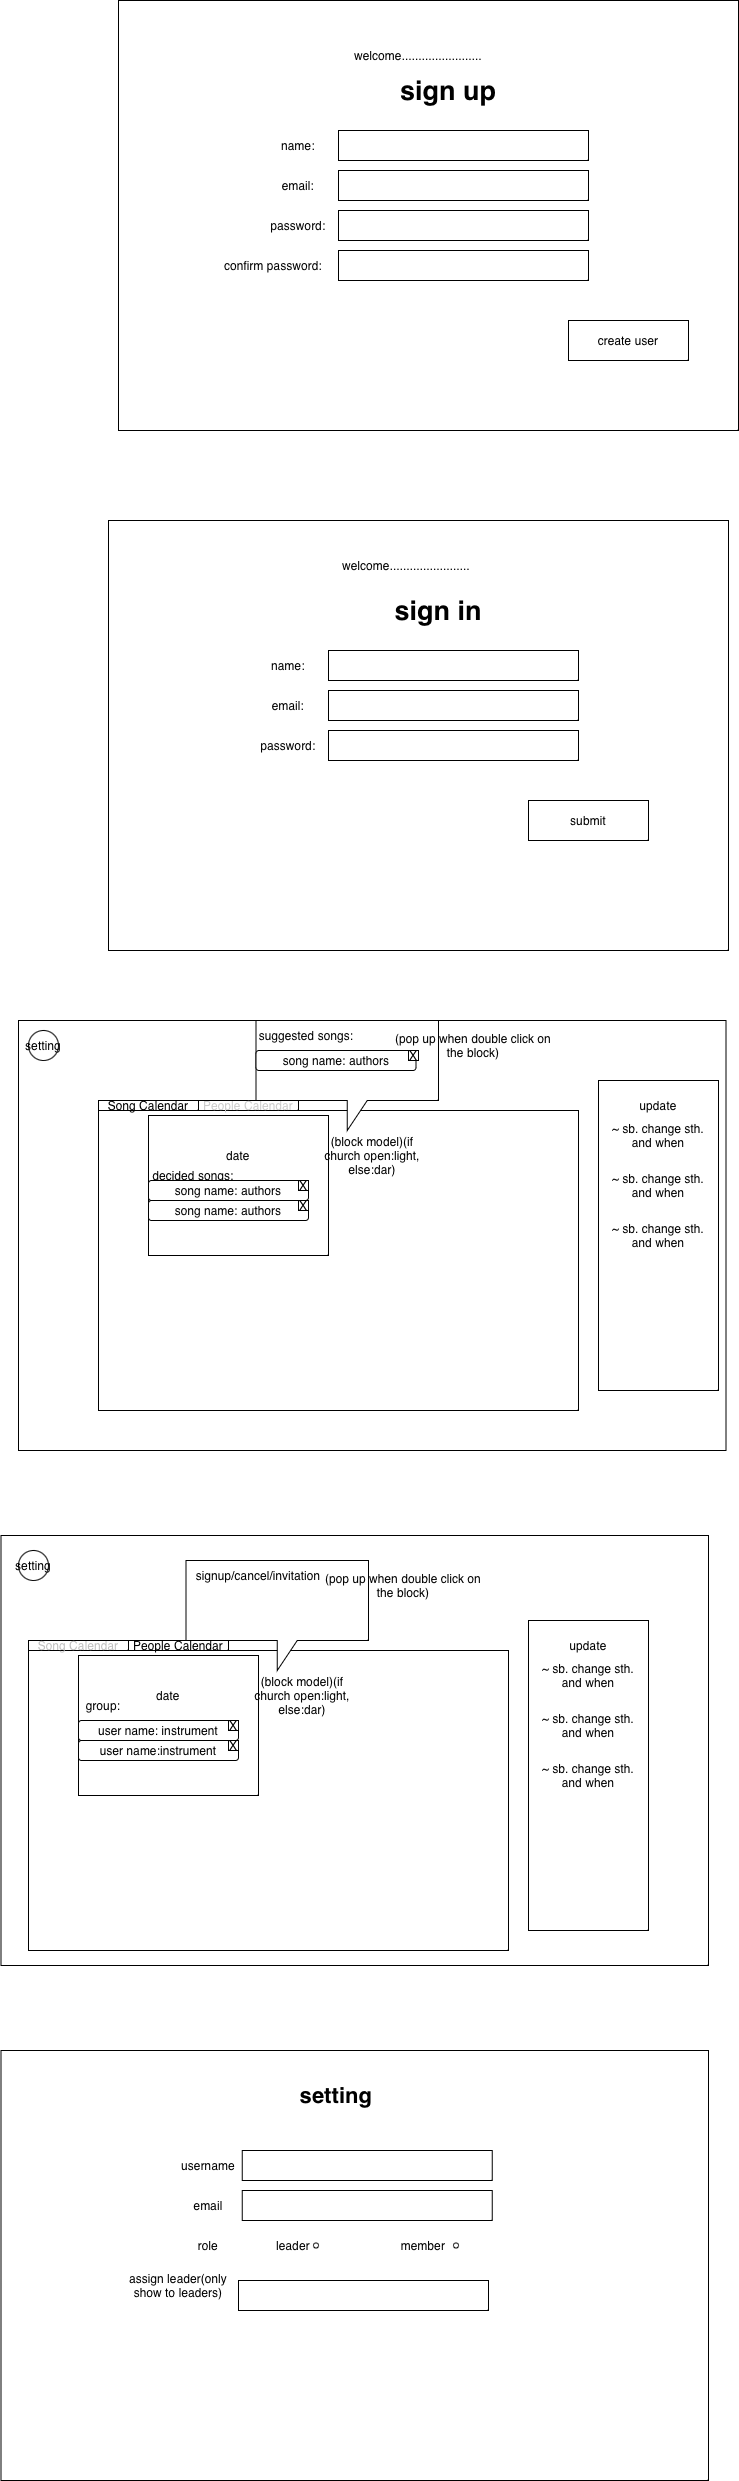

The diagram above was exported from draw.io. Its source (the exported page's mxGraphModel, read from the mxfile embedded in the PNG):
<mxGraphModel dx="1234" dy="832" grid="1" gridSize="10" guides="1" tooltips="1" connect="1" arrows="1" fold="1" page="1" pageScale="1" pageWidth="850" pageHeight="1100" math="0" shadow="0">
  <root>
    <mxCell id="0" />
    <mxCell id="1" parent="0" />
    <mxCell id="piCjpY51jDE-uZWlku1j-74" parent="1" style="rounded=0;whiteSpace=wrap;html=1;" value="" vertex="1">
      <mxGeometry height="430" width="707.5" x="32.5" y="1565" as="geometry" />
    </mxCell>
    <mxCell id="piCjpY51jDE-uZWlku1j-1" parent="1" style="rounded=0;whiteSpace=wrap;html=1;" value="" vertex="1">
      <mxGeometry height="430" width="620" x="150" y="30" as="geometry" />
    </mxCell>
    <mxCell id="piCjpY51jDE-uZWlku1j-2" parent="1" style="text;html=1;whiteSpace=wrap;strokeColor=none;fillColor=none;align=center;verticalAlign=middle;rounded=0;" value="&lt;font style=&quot;font-size: 27px;&quot;&gt;&lt;b&gt;sign up&lt;/b&gt;&lt;/font&gt;" vertex="1">
      <mxGeometry height="40" width="160" x="400" y="100" as="geometry" />
    </mxCell>
    <mxCell id="piCjpY51jDE-uZWlku1j-3" parent="1" style="text;html=1;whiteSpace=wrap;strokeColor=none;fillColor=none;align=center;verticalAlign=middle;rounded=0;" value="welcome........................" vertex="1">
      <mxGeometry height="30" width="60" x="420" y="70" as="geometry" />
    </mxCell>
    <mxCell id="piCjpY51jDE-uZWlku1j-4" parent="1" style="text;html=1;whiteSpace=wrap;strokeColor=none;fillColor=none;align=center;verticalAlign=middle;rounded=0;" value="name:" vertex="1">
      <mxGeometry height="30" width="60" x="300" y="160" as="geometry" />
    </mxCell>
    <mxCell id="piCjpY51jDE-uZWlku1j-5" parent="1" style="text;html=1;whiteSpace=wrap;strokeColor=none;fillColor=none;align=center;verticalAlign=middle;rounded=0;" value="email:" vertex="1">
      <mxGeometry height="30" width="60" x="300" y="200" as="geometry" />
    </mxCell>
    <mxCell id="piCjpY51jDE-uZWlku1j-6" parent="1" style="text;html=1;whiteSpace=wrap;strokeColor=none;fillColor=none;align=center;verticalAlign=middle;rounded=0;" value="password:" vertex="1">
      <mxGeometry height="30" width="60" x="300" y="240" as="geometry" />
    </mxCell>
    <mxCell id="piCjpY51jDE-uZWlku1j-7" parent="1" style="text;html=1;whiteSpace=wrap;strokeColor=none;fillColor=none;align=center;verticalAlign=middle;rounded=0;" value="confirm password:" vertex="1">
      <mxGeometry height="30" width="110" x="250" y="280" as="geometry" />
    </mxCell>
    <mxCell id="piCjpY51jDE-uZWlku1j-8" parent="1" style="rounded=0;whiteSpace=wrap;html=1;" value="" vertex="1">
      <mxGeometry height="30" width="250" x="370" y="160" as="geometry" />
    </mxCell>
    <mxCell id="piCjpY51jDE-uZWlku1j-9" parent="1" style="rounded=0;whiteSpace=wrap;html=1;" value="" vertex="1">
      <mxGeometry height="30" width="250" x="370" y="200" as="geometry" />
    </mxCell>
    <mxCell id="piCjpY51jDE-uZWlku1j-10" parent="1" style="rounded=0;whiteSpace=wrap;html=1;" value="" vertex="1">
      <mxGeometry height="30" width="250" x="370" y="240" as="geometry" />
    </mxCell>
    <mxCell id="piCjpY51jDE-uZWlku1j-11" parent="1" style="rounded=0;whiteSpace=wrap;html=1;" value="" vertex="1">
      <mxGeometry height="30" width="250" x="370" y="280" as="geometry" />
    </mxCell>
    <mxCell id="piCjpY51jDE-uZWlku1j-12" parent="1" style="rounded=0;whiteSpace=wrap;html=1;" value="create user" vertex="1">
      <mxGeometry height="40" width="120" x="600" y="350" as="geometry" />
    </mxCell>
    <mxCell id="piCjpY51jDE-uZWlku1j-13" parent="1" style="rounded=0;whiteSpace=wrap;html=1;" value="" vertex="1">
      <mxGeometry height="430" width="620" x="140" y="550" as="geometry" />
    </mxCell>
    <mxCell id="piCjpY51jDE-uZWlku1j-14" parent="1" style="text;html=1;whiteSpace=wrap;strokeColor=none;fillColor=none;align=center;verticalAlign=middle;rounded=0;" value="&lt;font style=&quot;font-size: 27px;&quot;&gt;&lt;b&gt;sign in&lt;/b&gt;&lt;/font&gt;" vertex="1">
      <mxGeometry height="40" width="160" x="390" y="620" as="geometry" />
    </mxCell>
    <mxCell id="piCjpY51jDE-uZWlku1j-15" parent="1" style="text;html=1;whiteSpace=wrap;strokeColor=none;fillColor=none;align=center;verticalAlign=middle;rounded=0;" value="welcome........................" vertex="1">
      <mxGeometry height="30" width="60" x="407.5" y="580" as="geometry" />
    </mxCell>
    <mxCell id="piCjpY51jDE-uZWlku1j-16" parent="1" style="text;html=1;whiteSpace=wrap;strokeColor=none;fillColor=none;align=center;verticalAlign=middle;rounded=0;" value="name:" vertex="1">
      <mxGeometry height="30" width="60" x="290" y="680" as="geometry" />
    </mxCell>
    <mxCell id="piCjpY51jDE-uZWlku1j-17" parent="1" style="text;html=1;whiteSpace=wrap;strokeColor=none;fillColor=none;align=center;verticalAlign=middle;rounded=0;" value="email:" vertex="1">
      <mxGeometry height="30" width="60" x="290" y="720" as="geometry" />
    </mxCell>
    <mxCell id="piCjpY51jDE-uZWlku1j-18" parent="1" style="text;html=1;whiteSpace=wrap;strokeColor=none;fillColor=none;align=center;verticalAlign=middle;rounded=0;" value="password:" vertex="1">
      <mxGeometry height="30" width="60" x="290" y="760" as="geometry" />
    </mxCell>
    <mxCell id="piCjpY51jDE-uZWlku1j-20" parent="1" style="rounded=0;whiteSpace=wrap;html=1;" value="" vertex="1">
      <mxGeometry height="30" width="250" x="360" y="680" as="geometry" />
    </mxCell>
    <mxCell id="piCjpY51jDE-uZWlku1j-21" parent="1" style="rounded=0;whiteSpace=wrap;html=1;" value="" vertex="1">
      <mxGeometry height="30" width="250" x="360" y="720" as="geometry" />
    </mxCell>
    <mxCell id="piCjpY51jDE-uZWlku1j-22" parent="1" style="rounded=0;whiteSpace=wrap;html=1;" value="" vertex="1">
      <mxGeometry height="30" width="250" x="360" y="760" as="geometry" />
    </mxCell>
    <mxCell id="piCjpY51jDE-uZWlku1j-24" parent="1" style="rounded=0;whiteSpace=wrap;html=1;" value="submit" vertex="1">
      <mxGeometry height="40" width="120" x="560" y="830" as="geometry" />
    </mxCell>
    <mxCell id="piCjpY51jDE-uZWlku1j-25" parent="1" style="rounded=0;whiteSpace=wrap;html=1;" value="" vertex="1">
      <mxGeometry height="430" width="707.5" x="50" y="1050" as="geometry" />
    </mxCell>
    <mxCell id="piCjpY51jDE-uZWlku1j-26" parent="1" style="rounded=0;whiteSpace=wrap;html=1;" value="" vertex="1">
      <mxGeometry height="310" width="120" x="630" y="1110" as="geometry" />
    </mxCell>
    <mxCell id="piCjpY51jDE-uZWlku1j-27" parent="1" style="text;html=1;whiteSpace=wrap;strokeColor=none;fillColor=none;align=center;verticalAlign=middle;rounded=0;" value="update" vertex="1">
      <mxGeometry height="30" width="60" x="660" y="1120" as="geometry" />
    </mxCell>
    <mxCell id="piCjpY51jDE-uZWlku1j-28" parent="1" style="text;html=1;whiteSpace=wrap;strokeColor=none;fillColor=none;align=center;verticalAlign=middle;rounded=0;" value="~ sb. change sth. and when" vertex="1">
      <mxGeometry height="30" width="100" x="640" y="1150" as="geometry" />
    </mxCell>
    <mxCell id="piCjpY51jDE-uZWlku1j-32" parent="1" style="text;html=1;whiteSpace=wrap;strokeColor=none;fillColor=none;align=center;verticalAlign=middle;rounded=0;" value="~ sb. change sth. and when" vertex="1">
      <mxGeometry height="30" width="100" x="640" y="1200" as="geometry" />
    </mxCell>
    <mxCell id="piCjpY51jDE-uZWlku1j-33" parent="1" style="text;html=1;whiteSpace=wrap;strokeColor=none;fillColor=none;align=center;verticalAlign=middle;rounded=0;" value="~ sb. change sth. and when" vertex="1">
      <mxGeometry height="30" width="100" x="640" y="1250" as="geometry" />
    </mxCell>
    <mxCell id="piCjpY51jDE-uZWlku1j-34" parent="1" style="rounded=0;whiteSpace=wrap;html=1;" value="" vertex="1">
      <mxGeometry height="300" width="480" x="130" y="1140" as="geometry" />
    </mxCell>
    <mxCell id="piCjpY51jDE-uZWlku1j-35" parent="1" style="rounded=0;whiteSpace=wrap;html=1;" value="Song Calendar" vertex="1">
      <mxGeometry height="10" width="100" x="130" y="1130" as="geometry" />
    </mxCell>
    <mxCell id="piCjpY51jDE-uZWlku1j-36" parent="1" style="rounded=0;whiteSpace=wrap;html=1;" value="&lt;span style=&quot;color: rgb(204, 204, 204);&quot;&gt;People Calendar&lt;/span&gt;" vertex="1">
      <mxGeometry height="10" width="100" x="230" y="1130" as="geometry" />
    </mxCell>
    <mxCell id="piCjpY51jDE-uZWlku1j-37" parent="1" style="rounded=0;whiteSpace=wrap;html=1;" value="" vertex="1">
      <mxGeometry height="140" width="180" x="180" y="1145" as="geometry" />
    </mxCell>
    <mxCell id="piCjpY51jDE-uZWlku1j-39" parent="1" style="text;html=1;whiteSpace=wrap;strokeColor=none;fillColor=none;align=center;verticalAlign=middle;rounded=0;" value="(block model)(if church open:light, else:dar)" vertex="1">
      <mxGeometry height="30" width="120" x="343.75" y="1170" as="geometry" />
    </mxCell>
    <mxCell id="piCjpY51jDE-uZWlku1j-40" parent="1" style="text;html=1;whiteSpace=wrap;strokeColor=none;fillColor=none;align=center;verticalAlign=middle;rounded=0;" value="date" vertex="1">
      <mxGeometry height="30" width="60" x="240" y="1170" as="geometry" />
    </mxCell>
    <mxCell id="piCjpY51jDE-uZWlku1j-41" parent="1" style="text;html=1;whiteSpace=wrap;strokeColor=none;fillColor=none;align=center;verticalAlign=middle;rounded=0;" value="decided songs:" vertex="1">
      <mxGeometry height="30" width="130" x="160" y="1190" as="geometry" />
    </mxCell>
    <mxCell id="piCjpY51jDE-uZWlku1j-42" parent="1" style="rounded=1;whiteSpace=wrap;html=1;" value="song name: authors" vertex="1">
      <mxGeometry height="20" width="160" x="180" y="1210" as="geometry" />
    </mxCell>
    <mxCell id="piCjpY51jDE-uZWlku1j-43" parent="1" style="rounded=0;whiteSpace=wrap;html=1;" value="X" vertex="1">
      <mxGeometry height="10" width="10" x="330" y="1210" as="geometry" />
    </mxCell>
    <mxCell id="piCjpY51jDE-uZWlku1j-44" parent="1" style="rounded=1;whiteSpace=wrap;html=1;" value="song name: authors" vertex="1">
      <mxGeometry height="20" width="160" x="180" y="1230" as="geometry" />
    </mxCell>
    <mxCell id="piCjpY51jDE-uZWlku1j-45" parent="1" style="rounded=0;whiteSpace=wrap;html=1;" value="X" vertex="1">
      <mxGeometry height="10" width="10" x="330" y="1230" as="geometry" />
    </mxCell>
    <mxCell id="piCjpY51jDE-uZWlku1j-46" parent="1" style="shape=callout;whiteSpace=wrap;html=1;perimeter=calloutPerimeter;" value="" vertex="1">
      <mxGeometry height="110" width="182.5" x="287.5" y="1050" as="geometry" />
    </mxCell>
    <mxCell id="piCjpY51jDE-uZWlku1j-47" parent="1" style="text;html=1;whiteSpace=wrap;strokeColor=none;fillColor=none;align=center;verticalAlign=middle;rounded=0;" value="suggested songs:" vertex="1">
      <mxGeometry height="30" width="100" x="287.5" y="1050" as="geometry" />
    </mxCell>
    <mxCell id="piCjpY51jDE-uZWlku1j-48" parent="1" style="text;html=1;whiteSpace=wrap;strokeColor=none;fillColor=none;align=center;verticalAlign=middle;rounded=0;" value="(pop up when double&amp;nbsp;click on the block)" vertex="1">
      <mxGeometry height="30" width="160" x="425" y="1060" as="geometry" />
    </mxCell>
    <mxCell id="piCjpY51jDE-uZWlku1j-49" parent="1" style="rounded=1;whiteSpace=wrap;html=1;" value="song name: authors" vertex="1">
      <mxGeometry height="20" width="160" x="287.5" y="1080" as="geometry" />
    </mxCell>
    <mxCell id="piCjpY51jDE-uZWlku1j-50" parent="1" style="rounded=0;whiteSpace=wrap;html=1;" value="X" vertex="1">
      <mxGeometry height="10" width="10" x="440" y="1080" as="geometry" />
    </mxCell>
    <mxCell id="piCjpY51jDE-uZWlku1j-51" parent="1" style="rounded=0;whiteSpace=wrap;html=1;" value="" vertex="1">
      <mxGeometry height="310" width="120" x="560" y="1650" as="geometry" />
    </mxCell>
    <mxCell id="piCjpY51jDE-uZWlku1j-52" parent="1" style="text;html=1;whiteSpace=wrap;strokeColor=none;fillColor=none;align=center;verticalAlign=middle;rounded=0;" value="update" vertex="1">
      <mxGeometry height="30" width="60" x="590" y="1660" as="geometry" />
    </mxCell>
    <mxCell id="piCjpY51jDE-uZWlku1j-53" parent="1" style="text;html=1;whiteSpace=wrap;strokeColor=none;fillColor=none;align=center;verticalAlign=middle;rounded=0;" value="~ sb. change sth. and when" vertex="1">
      <mxGeometry height="30" width="100" x="570" y="1690" as="geometry" />
    </mxCell>
    <mxCell id="piCjpY51jDE-uZWlku1j-54" parent="1" style="text;html=1;whiteSpace=wrap;strokeColor=none;fillColor=none;align=center;verticalAlign=middle;rounded=0;" value="~ sb. change sth. and when" vertex="1">
      <mxGeometry height="30" width="100" x="570" y="1740" as="geometry" />
    </mxCell>
    <mxCell id="piCjpY51jDE-uZWlku1j-55" parent="1" style="text;html=1;whiteSpace=wrap;strokeColor=none;fillColor=none;align=center;verticalAlign=middle;rounded=0;" value="~ sb. change sth. and when" vertex="1">
      <mxGeometry height="30" width="100" x="570" y="1790" as="geometry" />
    </mxCell>
    <mxCell id="piCjpY51jDE-uZWlku1j-56" parent="1" style="rounded=0;whiteSpace=wrap;html=1;" value="" vertex="1">
      <mxGeometry height="300" width="480" x="60" y="1680" as="geometry" />
    </mxCell>
    <mxCell id="piCjpY51jDE-uZWlku1j-57" parent="1" style="rounded=0;whiteSpace=wrap;html=1;" value="&lt;span style=&quot;color: rgb(192, 192, 192);&quot;&gt;Song Calendar&lt;/span&gt;" vertex="1">
      <mxGeometry height="10" width="100" x="60" y="1670" as="geometry" />
    </mxCell>
    <mxCell id="piCjpY51jDE-uZWlku1j-58" parent="1" style="rounded=0;whiteSpace=wrap;html=1;" value="&lt;span style=&quot;color: rgb(0, 0, 0);&quot;&gt;People Calendar&lt;/span&gt;" vertex="1">
      <mxGeometry height="10" width="100" x="160" y="1670" as="geometry" />
    </mxCell>
    <mxCell id="piCjpY51jDE-uZWlku1j-59" parent="1" style="rounded=0;whiteSpace=wrap;html=1;" value="" vertex="1">
      <mxGeometry height="140" width="180" x="110" y="1685" as="geometry" />
    </mxCell>
    <mxCell id="piCjpY51jDE-uZWlku1j-60" parent="1" style="text;html=1;whiteSpace=wrap;strokeColor=none;fillColor=none;align=center;verticalAlign=middle;rounded=0;" value="(block model)(if church open:light, else:dar)" vertex="1">
      <mxGeometry height="30" width="120" x="273.75" y="1710" as="geometry" />
    </mxCell>
    <mxCell id="piCjpY51jDE-uZWlku1j-61" parent="1" style="text;html=1;whiteSpace=wrap;strokeColor=none;fillColor=none;align=center;verticalAlign=middle;rounded=0;" value="date" vertex="1">
      <mxGeometry height="30" width="60" x="170" y="1710" as="geometry" />
    </mxCell>
    <mxCell id="piCjpY51jDE-uZWlku1j-62" parent="1" style="text;html=1;whiteSpace=wrap;strokeColor=none;fillColor=none;align=center;verticalAlign=middle;rounded=0;" value="group:" vertex="1">
      <mxGeometry height="30" width="130" x="70" y="1720" as="geometry" />
    </mxCell>
    <mxCell id="piCjpY51jDE-uZWlku1j-63" parent="1" style="rounded=1;whiteSpace=wrap;html=1;" value="user name: instrument" vertex="1">
      <mxGeometry height="20" width="160" x="110" y="1750" as="geometry" />
    </mxCell>
    <mxCell id="piCjpY51jDE-uZWlku1j-64" parent="1" style="rounded=0;whiteSpace=wrap;html=1;" value="X" vertex="1">
      <mxGeometry height="10" width="10" x="260" y="1750" as="geometry" />
    </mxCell>
    <mxCell id="piCjpY51jDE-uZWlku1j-65" parent="1" style="rounded=1;whiteSpace=wrap;html=1;" value="user name:instrument" vertex="1">
      <mxGeometry height="20" width="160" x="110" y="1770" as="geometry" />
    </mxCell>
    <mxCell id="piCjpY51jDE-uZWlku1j-66" parent="1" style="rounded=0;whiteSpace=wrap;html=1;" value="X" vertex="1">
      <mxGeometry height="10" width="10" x="260" y="1770" as="geometry" />
    </mxCell>
    <mxCell id="piCjpY51jDE-uZWlku1j-67" parent="1" style="shape=callout;whiteSpace=wrap;html=1;perimeter=calloutPerimeter;" value="" vertex="1">
      <mxGeometry height="110" width="182.5" x="217.5" y="1590" as="geometry" />
    </mxCell>
    <mxCell id="piCjpY51jDE-uZWlku1j-68" parent="1" style="text;html=1;whiteSpace=wrap;strokeColor=none;fillColor=none;align=center;verticalAlign=middle;rounded=0;" value="signup/cancel/invitation" vertex="1">
      <mxGeometry height="30" width="100" x="240" y="1590" as="geometry" />
    </mxCell>
    <mxCell id="piCjpY51jDE-uZWlku1j-69" parent="1" style="text;html=1;whiteSpace=wrap;strokeColor=none;fillColor=none;align=center;verticalAlign=middle;rounded=0;" value="(pop up when double click on the block)" vertex="1">
      <mxGeometry height="30" width="160" x="355" y="1600" as="geometry" />
    </mxCell>
    <mxCell id="piCjpY51jDE-uZWlku1j-77" parent="1" style="ellipse;whiteSpace=wrap;html=1;aspect=fixed;" value="setting" vertex="1">
      <mxGeometry height="30" width="30" x="60" y="1060" as="geometry" />
    </mxCell>
    <mxCell id="piCjpY51jDE-uZWlku1j-78" parent="1" style="ellipse;whiteSpace=wrap;html=1;aspect=fixed;" value="setting" vertex="1">
      <mxGeometry height="30" width="30" x="50" y="1580" as="geometry" />
    </mxCell>
    <mxCell id="piCjpY51jDE-uZWlku1j-79" parent="1" style="rounded=0;whiteSpace=wrap;html=1;" value="" vertex="1">
      <mxGeometry height="430" width="707.5" x="32.5" y="2080" as="geometry" />
    </mxCell>
    <mxCell id="piCjpY51jDE-uZWlku1j-80" parent="1" style="text;html=1;whiteSpace=wrap;strokeColor=none;fillColor=none;align=center;verticalAlign=middle;rounded=0;" value="&lt;font style=&quot;font-size: 22px;&quot;&gt;&lt;b&gt;setting&lt;/b&gt;&lt;/font&gt;" vertex="1">
      <mxGeometry height="30" width="60" x="337.5" y="2110" as="geometry" />
    </mxCell>
    <mxCell id="piCjpY51jDE-uZWlku1j-83" parent="1" style="rounded=0;whiteSpace=wrap;html=1;" value="" vertex="1">
      <mxGeometry height="30" width="250" x="273.75" y="2180" as="geometry" />
    </mxCell>
    <mxCell id="piCjpY51jDE-uZWlku1j-84" parent="1" style="rounded=0;whiteSpace=wrap;html=1;" value="" vertex="1">
      <mxGeometry height="30" width="250" x="273.75" y="2220" as="geometry" />
    </mxCell>
    <mxCell id="piCjpY51jDE-uZWlku1j-85" parent="1" style="text;html=1;whiteSpace=wrap;strokeColor=none;fillColor=none;align=center;verticalAlign=middle;rounded=0;" value="username" vertex="1">
      <mxGeometry height="30" width="60" x="210" y="2180" as="geometry" />
    </mxCell>
    <mxCell id="piCjpY51jDE-uZWlku1j-86" parent="1" style="text;html=1;whiteSpace=wrap;strokeColor=none;fillColor=none;align=center;verticalAlign=middle;rounded=0;" value="email" vertex="1">
      <mxGeometry height="30" width="60" x="210" y="2220" as="geometry" />
    </mxCell>
    <mxCell id="piCjpY51jDE-uZWlku1j-87" parent="1" style="text;html=1;whiteSpace=wrap;strokeColor=none;fillColor=none;align=center;verticalAlign=middle;rounded=0;" value="role" vertex="1">
      <mxGeometry height="30" width="60" x="210" y="2260" as="geometry" />
    </mxCell>
    <mxCell id="piCjpY51jDE-uZWlku1j-88" parent="1" style="text;html=1;whiteSpace=wrap;strokeColor=none;fillColor=none;align=center;verticalAlign=middle;rounded=0;" value="assign leader(only show to leaders)" vertex="1">
      <mxGeometry height="30" width="120" x="150" y="2300" as="geometry" />
    </mxCell>
    <mxCell id="piCjpY51jDE-uZWlku1j-89" parent="1" style="rounded=0;whiteSpace=wrap;html=1;" value="" vertex="1">
      <mxGeometry height="30" width="250" x="270" y="2310" as="geometry" />
    </mxCell>
    <mxCell id="piCjpY51jDE-uZWlku1j-90" parent="1" style="text;html=1;whiteSpace=wrap;strokeColor=none;fillColor=none;align=center;verticalAlign=middle;rounded=0;" value="leader" vertex="1">
      <mxGeometry height="30" width="60" x="295" y="2260" as="geometry" />
    </mxCell>
    <mxCell id="piCjpY51jDE-uZWlku1j-91" parent="1" style="text;html=1;whiteSpace=wrap;strokeColor=none;fillColor=none;align=center;verticalAlign=middle;rounded=0;" value="member" vertex="1">
      <mxGeometry height="30" width="60" x="425" y="2260" as="geometry" />
    </mxCell>
    <mxCell id="piCjpY51jDE-uZWlku1j-92" parent="1" style="ellipse;whiteSpace=wrap;html=1;aspect=fixed;" value="" vertex="1">
      <mxGeometry height="5" width="5" x="345" y="2272.5" as="geometry" />
    </mxCell>
    <mxCell id="piCjpY51jDE-uZWlku1j-93" parent="1" style="ellipse;whiteSpace=wrap;html=1;aspect=fixed;" value="" vertex="1">
      <mxGeometry height="5" width="5" x="485" y="2272.5" as="geometry" />
    </mxCell>
  </root>
</mxGraphModel>